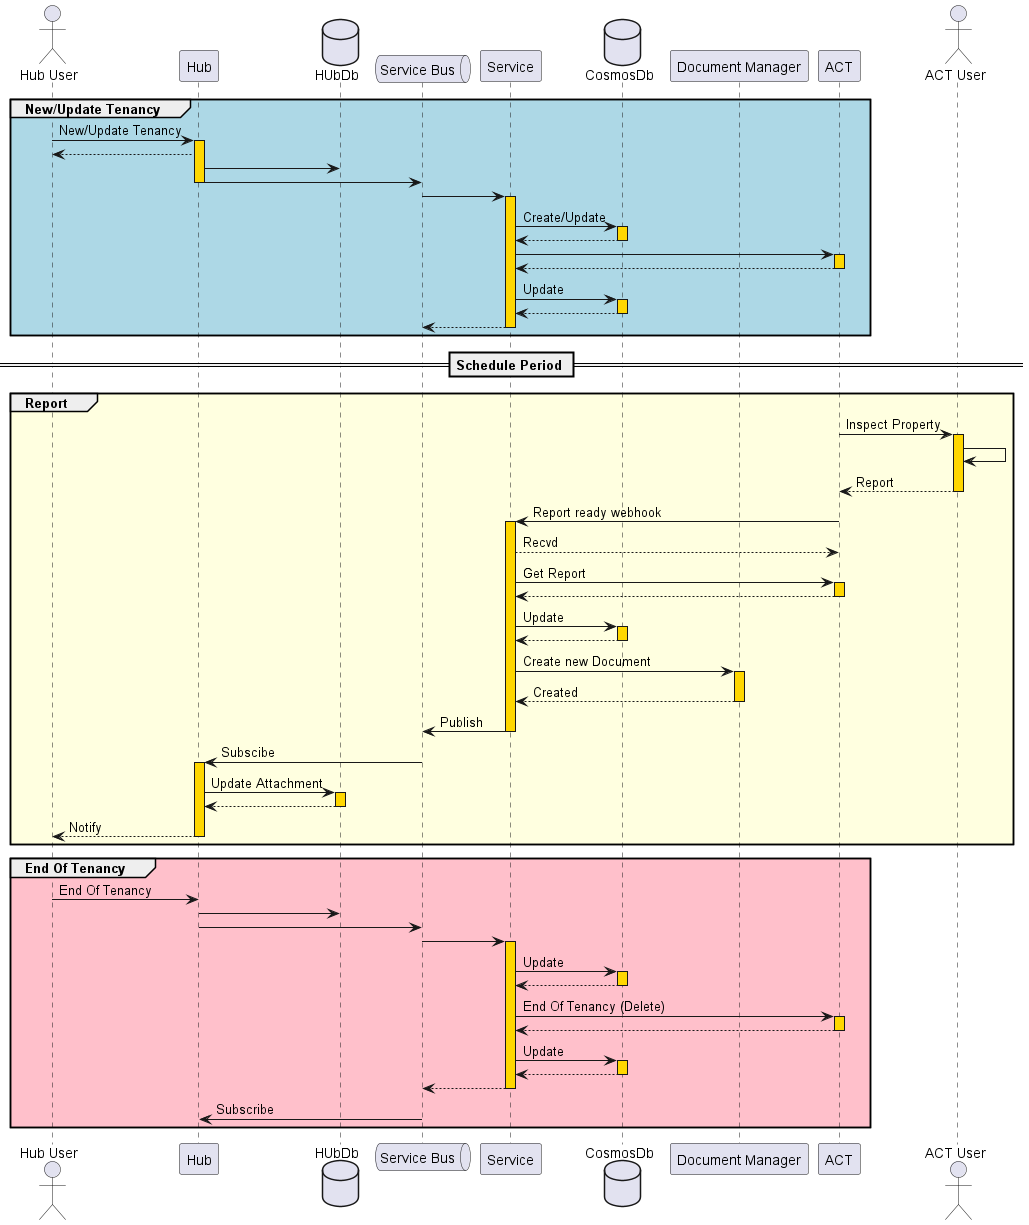

The diagram above was rendered by PlantUML. Its source (embedded in the PNG):
@startuml

actor "Hub User" as user
participant Hub as hub
database HUbDb as hubdb
queue "Service Bus" as bus
participant Service as app
database CosmosDb as db
participant "Document Manager" as dm
participant ACT as svc
actor "ACT User" as svcUsr

Group #LightBlue New/Update Tenancy 
user -> hub ++ #gold : New/Update Tenancy
hub --> user : 

hub -> hubdb
hub -> bus --:
  bus -> app ++#gold:
    app -> db ++#gold: Create/Update
    db --> app --:

    app -> svc ++#gold: 
    svc --> app --:

    app -> db ++#gold: Update
    db --> app --:
  app --> bus -- :
End      

== Schedule Period ==

Group #lightyellow Report
svc -> svcUsr ++#gold: Inspect Property
svcUsr -> svcUsr :
svcUsr --> svc --: Report

svc -> app ++#gold: Report ready webhook
app --> svc : Recvd

app -> svc ++#gold: Get Report
svc --> app --

app -> db ++#gold: Update
db --> app --:

app -> dm ++#gold: Create new Document
dm --> app --: Created
app -> bus --: Publish

bus -> hub ++#gold: Subscibe

hub -> hubdb ++#gold: Update Attachment
hubdb --> hub --:
hub --> user --: Notify

End

Group #pink End Of Tenancy
user -> hub : End Of Tenancy
hub -> hubdb
hub -> bus --:
  bus -> app ++#gold:
    app -> db ++#gold: Update
    db --> app --:

    app -> svc ++#gold: End Of Tenancy (Delete)
    svc --> app --:

    app -> db ++#gold: Update
    db --> app --:
  app --> bus -- :
bus -> hub : Subscribe

End


@enduml